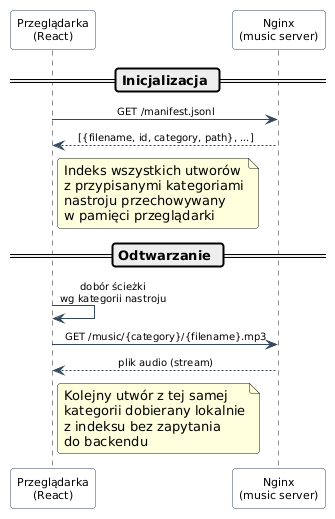

The diagram above was rendered by PlantUML. Its source (embedded in the PNG):
@startuml
skinparam shadowing false
    skinparam roundcorner 6
    skinparam sequenceMessageAlign center
    skinparam responseMessageBelowArrow true
    
    skinparam participant {
        BackgroundColor #FFFFFF
        BorderColor #34495E
        FontSize 11
    }
    skinparam arrow {
        Color #34495E
        FontSize 10
    }

    participant "Przeglądarka\n(React)" as fe
    participant "Nginx\n(music server)" as nginx

    == Inicjalizacja ==

    fe -> nginx : GET /manifest.jsonl
    nginx --> fe : [{filename, id, category, path}, ...]
    note right of fe
      Indeks wszystkich utworów
      z przypisanymi kategoriami
      nastroju przechowywany
      w pamięci przeglądarki
    end note

    == Odtwarzanie ==

    fe -> fe : dobór ścieżki\nwg kategorii nastroju
    fe -> nginx : GET /music/{category}/{filename}.mp3
    nginx --> fe : plik audio (stream)
    note right of fe
      Kolejny utwór z tej samej
      kategorii dobierany lokalnie
      z indeksu bez zapytania
      do backendu
    end note
@enduml